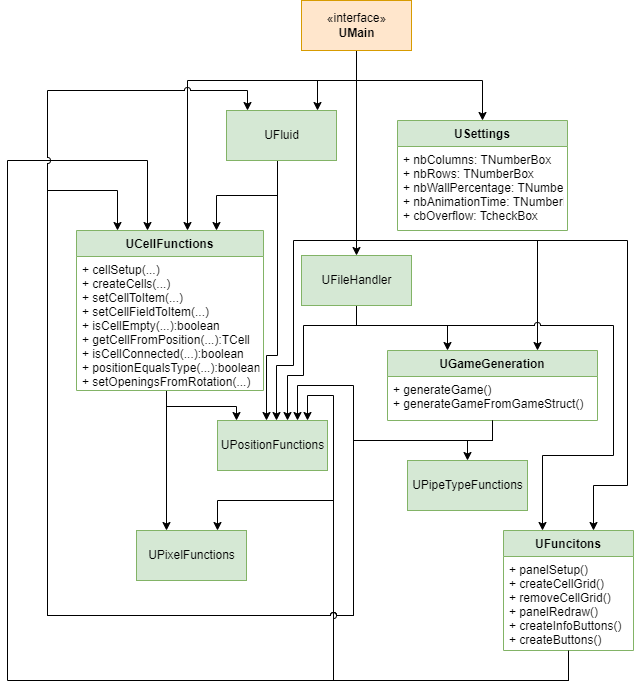

The diagram above was exported from draw.io. Its source (the exported page's mxGraphModel, read from the mxfile embedded in the PNG):
<mxGraphModel dx="2049" dy="1063" grid="1" gridSize="10" guides="1" tooltips="1" connect="1" arrows="1" fold="1" page="1" pageScale="1" pageWidth="827" pageHeight="1169" math="0" shadow="0">
  <root>
    <mxCell id="WIyWlLk6GJQsqaUBKTNV-0" />
    <mxCell id="WIyWlLk6GJQsqaUBKTNV-1" parent="WIyWlLk6GJQsqaUBKTNV-0" />
    <mxCell id="-JICWyeQf4JPtPAg5hRk-12" style="edgeStyle=orthogonalEdgeStyle;rounded=0;orthogonalLoop=1;jettySize=auto;html=1;endArrow=classic;endFill=1;endSize=6;jumpStyle=arc;" parent="WIyWlLk6GJQsqaUBKTNV-1" source="v6mKauTEjzI8DLfPzErI-19" target="-JICWyeQf4JPtPAg5hRk-8" edge="1">
      <mxGeometry relative="1" as="geometry">
        <Array as="points">
          <mxPoint x="449" y="485" />
          <mxPoint x="630" y="485" />
        </Array>
      </mxGeometry>
    </mxCell>
    <mxCell id="-JICWyeQf4JPtPAg5hRk-22" style="edgeStyle=orthogonalEdgeStyle;rounded=0;orthogonalLoop=1;jettySize=auto;html=1;endArrow=classic;endFill=1;endSize=6;jumpStyle=arc;" parent="WIyWlLk6GJQsqaUBKTNV-1" source="v6mKauTEjzI8DLfPzErI-19" target="-JICWyeQf4JPtPAg5hRk-2" edge="1">
      <mxGeometry x="-0.014" relative="1" as="geometry">
        <Array as="points">
          <mxPoint x="449" y="485" />
          <mxPoint x="720" y="485" />
          <mxPoint x="720" y="730" />
          <mxPoint x="686" y="730" />
        </Array>
        <mxPoint as="offset" />
      </mxGeometry>
    </mxCell>
    <mxCell id="-JICWyeQf4JPtPAg5hRk-25" style="edgeStyle=orthogonalEdgeStyle;rounded=0;orthogonalLoop=1;jettySize=auto;html=1;endArrow=classic;endFill=1;endSize=6;jumpStyle=arc;entryX=0.5;entryY=0;entryDx=0;entryDy=0;" parent="WIyWlLk6GJQsqaUBKTNV-1" source="v6mKauTEjzI8DLfPzErI-19" target="v6mKauTEjzI8DLfPzErI-27" edge="1">
      <mxGeometry relative="1" as="geometry">
        <Array as="points">
          <mxPoint x="449" y="325" />
          <mxPoint x="575" y="325" />
        </Array>
      </mxGeometry>
    </mxCell>
    <mxCell id="-JICWyeQf4JPtPAg5hRk-41" style="edgeStyle=orthogonalEdgeStyle;rounded=0;jumpStyle=arc;orthogonalLoop=1;jettySize=auto;html=1;endArrow=classic;endFill=1;endSize=6;" parent="WIyWlLk6GJQsqaUBKTNV-1" source="v6mKauTEjzI8DLfPzErI-19" target="-JICWyeQf4JPtPAg5hRk-17" edge="1">
      <mxGeometry relative="1" as="geometry">
        <Array as="points">
          <mxPoint x="449" y="325" />
          <mxPoint x="280" y="325" />
        </Array>
      </mxGeometry>
    </mxCell>
    <mxCell id="-JICWyeQf4JPtPAg5hRk-42" style="edgeStyle=orthogonalEdgeStyle;rounded=0;jumpStyle=arc;orthogonalLoop=1;jettySize=auto;html=1;endArrow=classic;endFill=1;endSize=6;" parent="WIyWlLk6GJQsqaUBKTNV-1" source="v6mKauTEjzI8DLfPzErI-19" target="v6mKauTEjzI8DLfPzErI-40" edge="1">
      <mxGeometry relative="1" as="geometry">
        <Array as="points">
          <mxPoint x="449" y="325" />
          <mxPoint x="410" y="325" />
        </Array>
      </mxGeometry>
    </mxCell>
    <mxCell id="-JICWyeQf4JPtPAg5hRk-43" style="edgeStyle=orthogonalEdgeStyle;rounded=0;jumpStyle=arc;orthogonalLoop=1;jettySize=auto;html=1;endArrow=classic;endFill=1;endSize=6;" parent="WIyWlLk6GJQsqaUBKTNV-1" source="v6mKauTEjzI8DLfPzErI-19" target="v6mKauTEjzI8DLfPzErI-41" edge="1">
      <mxGeometry relative="1" as="geometry">
        <Array as="points">
          <mxPoint x="449" y="535" />
          <mxPoint x="449" y="535" />
        </Array>
      </mxGeometry>
    </mxCell>
    <mxCell id="Wzhvlx3QmgTfiibO9C6l-4" style="edgeStyle=orthogonalEdgeStyle;rounded=0;orthogonalLoop=1;jettySize=auto;html=1;startArrow=none;startFill=0;" parent="WIyWlLk6GJQsqaUBKTNV-1" source="v6mKauTEjzI8DLfPzErI-19" target="v6mKauTEjzI8DLfPzErI-36" edge="1">
      <mxGeometry relative="1" as="geometry">
        <Array as="points">
          <mxPoint x="449" y="485" />
          <mxPoint x="386" y="485" />
          <mxPoint x="386" y="610" />
          <mxPoint x="369" y="610" />
        </Array>
      </mxGeometry>
    </mxCell>
    <mxCell id="v6mKauTEjzI8DLfPzErI-19" value="«interface»&lt;br&gt;&lt;b&gt;UMain&lt;/b&gt;" style="html=1;fillColor=#ffe6cc;strokeColor=#d79b00;" parent="WIyWlLk6GJQsqaUBKTNV-1" vertex="1">
      <mxGeometry x="394" y="245" width="110" height="50" as="geometry" />
    </mxCell>
    <mxCell id="v6mKauTEjzI8DLfPzErI-27" value="USettings" style="swimlane;fontStyle=1;childLayout=stackLayout;horizontal=1;startSize=26;fillColor=#d5e8d4;horizontalStack=0;resizeParent=1;resizeParentMax=0;resizeLast=0;collapsible=1;marginBottom=0;strokeColor=#82b366;" parent="WIyWlLk6GJQsqaUBKTNV-1" vertex="1">
      <mxGeometry x="490" y="365" width="170" height="110" as="geometry" />
    </mxCell>
    <mxCell id="v6mKauTEjzI8DLfPzErI-28" value="+ nbColumns: TNumberBox&#10;+ nbRows: TNumberBox&#10;+ nbWallPercentage: TNumberBox&#10;+ nbAnimationTime: TNumberBox&#10;+ cbOverflow: TcheckBox" style="text;align=left;verticalAlign=top;spacingLeft=4;spacingRight=4;overflow=hidden;rotatable=0;points=[[0,0.5],[1,0.5]];portConstraint=eastwest;" parent="v6mKauTEjzI8DLfPzErI-27" vertex="1">
      <mxGeometry y="26" width="170" height="84" as="geometry" />
    </mxCell>
    <mxCell id="v6mKauTEjzI8DLfPzErI-36" value="UPositionFunctions" style="html=1;fillColor=#d5e8d4;strokeColor=#82b366;" parent="WIyWlLk6GJQsqaUBKTNV-1" vertex="1">
      <mxGeometry x="310" y="665" width="110" height="50" as="geometry" />
    </mxCell>
    <mxCell id="v6mKauTEjzI8DLfPzErI-37" value="UPixelFunctions" style="html=1;fillColor=#d5e8d4;strokeColor=#82b366;" parent="WIyWlLk6GJQsqaUBKTNV-1" vertex="1">
      <mxGeometry x="229" y="775" width="110" height="50" as="geometry" />
    </mxCell>
    <mxCell id="v6mKauTEjzI8DLfPzErI-38" value="UPipeTypeFunctions" style="html=1;fillColor=#d5e8d4;strokeColor=#82b366;" parent="WIyWlLk6GJQsqaUBKTNV-1" vertex="1">
      <mxGeometry x="500" y="705" width="120" height="50" as="geometry" />
    </mxCell>
    <mxCell id="-JICWyeQf4JPtPAg5hRk-45" style="edgeStyle=orthogonalEdgeStyle;rounded=0;jumpStyle=arc;orthogonalLoop=1;jettySize=auto;html=1;endArrow=classic;endFill=1;endSize=6;" parent="WIyWlLk6GJQsqaUBKTNV-1" source="v6mKauTEjzI8DLfPzErI-40" target="v6mKauTEjzI8DLfPzErI-36" edge="1">
      <mxGeometry relative="1" as="geometry">
        <Array as="points">
          <mxPoint x="370" y="600" />
          <mxPoint x="359" y="600" />
        </Array>
      </mxGeometry>
    </mxCell>
    <mxCell id="-JICWyeQf4JPtPAg5hRk-46" style="edgeStyle=orthogonalEdgeStyle;rounded=0;jumpStyle=arc;orthogonalLoop=1;jettySize=auto;html=1;endArrow=classic;endFill=1;endSize=6;" parent="WIyWlLk6GJQsqaUBKTNV-1" source="v6mKauTEjzI8DLfPzErI-40" target="-JICWyeQf4JPtPAg5hRk-17" edge="1">
      <mxGeometry relative="1" as="geometry">
        <Array as="points">
          <mxPoint x="370" y="440" />
          <mxPoint x="309" y="440" />
        </Array>
      </mxGeometry>
    </mxCell>
    <mxCell id="v6mKauTEjzI8DLfPzErI-40" value="UFluid" style="html=1;fillColor=#d5e8d4;strokeColor=#82b366;" parent="WIyWlLk6GJQsqaUBKTNV-1" vertex="1">
      <mxGeometry x="319" y="355" width="110" height="50" as="geometry" />
    </mxCell>
    <mxCell id="-JICWyeQf4JPtPAg5hRk-49" style="edgeStyle=orthogonalEdgeStyle;rounded=0;jumpStyle=arc;orthogonalLoop=1;jettySize=auto;html=1;endArrow=classic;endFill=1;endSize=6;startArrow=none;startFill=0;" parent="WIyWlLk6GJQsqaUBKTNV-1" source="v6mKauTEjzI8DLfPzErI-41" target="v6mKauTEjzI8DLfPzErI-36" edge="1">
      <mxGeometry relative="1" as="geometry">
        <Array as="points">
          <mxPoint x="449" y="570" />
          <mxPoint x="396" y="570" />
          <mxPoint x="396" y="620" />
          <mxPoint x="380" y="620" />
        </Array>
      </mxGeometry>
    </mxCell>
    <mxCell id="-JICWyeQf4JPtPAg5hRk-50" style="edgeStyle=orthogonalEdgeStyle;rounded=0;jumpStyle=arc;orthogonalLoop=1;jettySize=auto;html=1;endArrow=classic;endFill=1;endSize=6;" parent="WIyWlLk6GJQsqaUBKTNV-1" source="v6mKauTEjzI8DLfPzErI-41" target="-JICWyeQf4JPtPAg5hRk-2" edge="1">
      <mxGeometry x="-1" y="-53" relative="1" as="geometry">
        <Array as="points">
          <mxPoint x="449" y="570" />
          <mxPoint x="706" y="570" />
          <mxPoint x="706" y="700" />
          <mxPoint x="635" y="700" />
        </Array>
        <mxPoint x="-40" y="-18" as="offset" />
      </mxGeometry>
    </mxCell>
    <mxCell id="Wzhvlx3QmgTfiibO9C6l-7" style="edgeStyle=orthogonalEdgeStyle;rounded=0;orthogonalLoop=1;jettySize=auto;html=1;startArrow=none;startFill=0;jumpStyle=arc;" parent="WIyWlLk6GJQsqaUBKTNV-1" source="v6mKauTEjzI8DLfPzErI-41" target="-JICWyeQf4JPtPAg5hRk-8" edge="1">
      <mxGeometry relative="1" as="geometry">
        <Array as="points">
          <mxPoint x="449" y="570" />
          <mxPoint x="540" y="570" />
        </Array>
      </mxGeometry>
    </mxCell>
    <mxCell id="v6mKauTEjzI8DLfPzErI-41" value="UFileHandler" style="html=1;fillColor=#d5e8d4;strokeColor=#82b366;" parent="WIyWlLk6GJQsqaUBKTNV-1" vertex="1">
      <mxGeometry x="394" y="500" width="110" height="50" as="geometry" />
    </mxCell>
    <mxCell id="Wzhvlx3QmgTfiibO9C6l-8" style="edgeStyle=orthogonalEdgeStyle;rounded=0;jumpStyle=arc;orthogonalLoop=1;jettySize=auto;html=1;startArrow=none;startFill=0;" parent="WIyWlLk6GJQsqaUBKTNV-1" source="-JICWyeQf4JPtPAg5hRk-2" target="v6mKauTEjzI8DLfPzErI-37" edge="1">
      <mxGeometry relative="1" as="geometry">
        <Array as="points">
          <mxPoint x="661" y="925" />
          <mxPoint x="426" y="925" />
          <mxPoint x="426" y="745" />
          <mxPoint x="310" y="745" />
        </Array>
      </mxGeometry>
    </mxCell>
    <mxCell id="Wzhvlx3QmgTfiibO9C6l-10" style="edgeStyle=orthogonalEdgeStyle;rounded=0;jumpStyle=arc;orthogonalLoop=1;jettySize=auto;html=1;startArrow=none;startFill=0;" parent="WIyWlLk6GJQsqaUBKTNV-1" source="-JICWyeQf4JPtPAg5hRk-2" target="-JICWyeQf4JPtPAg5hRk-17" edge="1">
      <mxGeometry relative="1" as="geometry">
        <Array as="points">
          <mxPoint x="661" y="925" />
          <mxPoint x="100" y="925" />
          <mxPoint x="100" y="405" />
          <mxPoint x="240" y="405" />
        </Array>
      </mxGeometry>
    </mxCell>
    <mxCell id="-JICWyeQf4JPtPAg5hRk-2" value="UFuncitons" style="swimlane;fontStyle=1;align=center;verticalAlign=top;childLayout=stackLayout;horizontal=1;startSize=26;horizontalStack=0;resizeParent=1;resizeParentMax=0;resizeLast=0;collapsible=1;marginBottom=0;fillColor=#d5e8d4;strokeColor=#82b366;" parent="WIyWlLk6GJQsqaUBKTNV-1" vertex="1">
      <mxGeometry x="596" y="775" width="130" height="120" as="geometry">
        <mxRectangle x="410" y="620" width="110" height="30" as="alternateBounds" />
      </mxGeometry>
    </mxCell>
    <mxCell id="-JICWyeQf4JPtPAg5hRk-5" value="+ panelSetup()&#10;+ createCellGrid()&#10;+ removeCellGrid()&#10;+ panelRedraw()&#10;+ createInfoButtons()&#10;+ createButtons()" style="text;align=left;verticalAlign=top;spacingLeft=4;spacingRight=4;overflow=hidden;rotatable=0;points=[[0,0.5],[1,0.5]];portConstraint=eastwest;" parent="-JICWyeQf4JPtPAg5hRk-2" vertex="1">
      <mxGeometry y="26" width="130" height="94" as="geometry" />
    </mxCell>
    <mxCell id="Wzhvlx3QmgTfiibO9C6l-13" style="edgeStyle=orthogonalEdgeStyle;rounded=0;jumpStyle=arc;orthogonalLoop=1;jettySize=auto;html=1;startArrow=none;startFill=0;" parent="WIyWlLk6GJQsqaUBKTNV-1" source="-JICWyeQf4JPtPAg5hRk-8" target="v6mKauTEjzI8DLfPzErI-38" edge="1">
      <mxGeometry relative="1" as="geometry">
        <Array as="points">
          <mxPoint x="585" y="685" />
          <mxPoint x="560" y="685" />
        </Array>
      </mxGeometry>
    </mxCell>
    <mxCell id="Wzhvlx3QmgTfiibO9C6l-21" style="edgeStyle=orthogonalEdgeStyle;rounded=0;jumpStyle=arc;orthogonalLoop=1;jettySize=auto;html=1;startArrow=none;startFill=0;" parent="WIyWlLk6GJQsqaUBKTNV-1" source="-JICWyeQf4JPtPAg5hRk-8" target="v6mKauTEjzI8DLfPzErI-40" edge="1">
      <mxGeometry relative="1" as="geometry">
        <Array as="points">
          <mxPoint x="585" y="685" />
          <mxPoint x="446" y="685" />
          <mxPoint x="446" y="860" />
          <mxPoint x="140" y="860" />
          <mxPoint x="140" y="335" />
          <mxPoint x="340" y="335" />
        </Array>
      </mxGeometry>
    </mxCell>
    <mxCell id="-JICWyeQf4JPtPAg5hRk-8" value="UGameGeneration" style="swimlane;fontStyle=1;align=center;verticalAlign=top;childLayout=stackLayout;horizontal=1;startSize=26;horizontalStack=0;resizeParent=1;resizeParentMax=0;resizeLast=0;collapsible=1;marginBottom=0;fillColor=#d5e8d4;strokeColor=#82b366;" parent="WIyWlLk6GJQsqaUBKTNV-1" vertex="1">
      <mxGeometry x="480" y="595" width="210" height="70" as="geometry" />
    </mxCell>
    <mxCell id="-JICWyeQf4JPtPAg5hRk-11" value="+ generateGame()&#10;+ generateGameFromGameStruct()" style="text;align=left;verticalAlign=top;spacingLeft=4;spacingRight=4;overflow=hidden;rotatable=0;points=[[0,0.5],[1,0.5]];portConstraint=eastwest;" parent="-JICWyeQf4JPtPAg5hRk-8" vertex="1">
      <mxGeometry y="26" width="210" height="44" as="geometry" />
    </mxCell>
    <mxCell id="-JICWyeQf4JPtPAg5hRk-47" style="edgeStyle=orthogonalEdgeStyle;rounded=0;jumpStyle=arc;orthogonalLoop=1;jettySize=auto;html=1;endArrow=classic;endFill=1;endSize=6;" parent="WIyWlLk6GJQsqaUBKTNV-1" source="-JICWyeQf4JPtPAg5hRk-17" target="v6mKauTEjzI8DLfPzErI-37" edge="1">
      <mxGeometry x="-0.028" y="10" relative="1" as="geometry">
        <Array as="points">
          <mxPoint x="259" y="671" />
          <mxPoint x="259" y="671" />
        </Array>
        <mxPoint as="offset" />
      </mxGeometry>
    </mxCell>
    <mxCell id="-JICWyeQf4JPtPAg5hRk-48" style="edgeStyle=orthogonalEdgeStyle;rounded=0;jumpStyle=arc;orthogonalLoop=1;jettySize=auto;html=1;endArrow=classic;endFill=1;endSize=6;" parent="WIyWlLk6GJQsqaUBKTNV-1" source="-JICWyeQf4JPtPAg5hRk-17" target="v6mKauTEjzI8DLfPzErI-36" edge="1">
      <mxGeometry relative="1" as="geometry">
        <Array as="points">
          <mxPoint x="259" y="651" />
          <mxPoint x="329" y="651" />
        </Array>
      </mxGeometry>
    </mxCell>
    <mxCell id="-JICWyeQf4JPtPAg5hRk-17" value="UCellFunctions" style="swimlane;fontStyle=1;align=center;verticalAlign=top;childLayout=stackLayout;horizontal=1;startSize=26;horizontalStack=0;resizeParent=1;resizeParentMax=0;resizeLast=0;collapsible=1;marginBottom=0;fillColor=#d5e8d4;strokeColor=#82b366;" parent="WIyWlLk6GJQsqaUBKTNV-1" vertex="1">
      <mxGeometry x="169" y="475" width="187" height="160" as="geometry" />
    </mxCell>
    <mxCell id="-JICWyeQf4JPtPAg5hRk-20" value="+ cellSetup(...)&#10;+ createCells(...)&#10;+ setCellToItem(...)&#10;+ setCellFieldToItem(...)&#10;+ isCellEmpty(...):boolean&#10;+ getCellFromPosition(...):TCell&#10;+ isCellConnected(...):boolean&#10;+ positionEqualsType(...):boolean&#10;+ setOpeningsFromRotation(...)" style="text;strokeColor=none;fillColor=none;align=left;verticalAlign=top;spacingLeft=4;spacingRight=4;overflow=hidden;rotatable=0;points=[[0,0.5],[1,0.5]];portConstraint=eastwest;" parent="-JICWyeQf4JPtPAg5hRk-17" vertex="1">
      <mxGeometry y="26" width="187" height="134" as="geometry" />
    </mxCell>
    <mxCell id="Wzhvlx3QmgTfiibO9C6l-11" style="edgeStyle=orthogonalEdgeStyle;rounded=0;jumpStyle=arc;orthogonalLoop=1;jettySize=auto;html=1;startArrow=none;startFill=0;" parent="WIyWlLk6GJQsqaUBKTNV-1" source="-JICWyeQf4JPtPAg5hRk-5" target="v6mKauTEjzI8DLfPzErI-36" edge="1">
      <mxGeometry relative="1" as="geometry">
        <Array as="points">
          <mxPoint x="661" y="925" />
          <mxPoint x="426" y="925" />
          <mxPoint x="426" y="640" />
          <mxPoint x="400" y="640" />
        </Array>
      </mxGeometry>
    </mxCell>
    <mxCell id="Wzhvlx3QmgTfiibO9C6l-12" style="edgeStyle=orthogonalEdgeStyle;rounded=0;jumpStyle=arc;orthogonalLoop=1;jettySize=auto;html=1;startArrow=none;startFill=0;" parent="WIyWlLk6GJQsqaUBKTNV-1" source="-JICWyeQf4JPtPAg5hRk-11" target="v6mKauTEjzI8DLfPzErI-36" edge="1">
      <mxGeometry relative="1" as="geometry">
        <Array as="points">
          <mxPoint x="585" y="685" />
          <mxPoint x="446" y="685" />
          <mxPoint x="446" y="630" />
          <mxPoint x="390" y="630" />
        </Array>
      </mxGeometry>
    </mxCell>
    <mxCell id="Wzhvlx3QmgTfiibO9C6l-20" style="edgeStyle=orthogonalEdgeStyle;rounded=0;jumpStyle=arc;orthogonalLoop=1;jettySize=auto;html=1;startArrow=none;startFill=0;" parent="WIyWlLk6GJQsqaUBKTNV-1" source="-JICWyeQf4JPtPAg5hRk-11" target="-JICWyeQf4JPtPAg5hRk-17" edge="1">
      <mxGeometry relative="1" as="geometry">
        <Array as="points">
          <mxPoint x="585" y="685" />
          <mxPoint x="446" y="685" />
          <mxPoint x="446" y="860" />
          <mxPoint x="140" y="860" />
          <mxPoint x="140" y="435" />
          <mxPoint x="210" y="435" />
        </Array>
      </mxGeometry>
    </mxCell>
  </root>
</mxGraphModel>